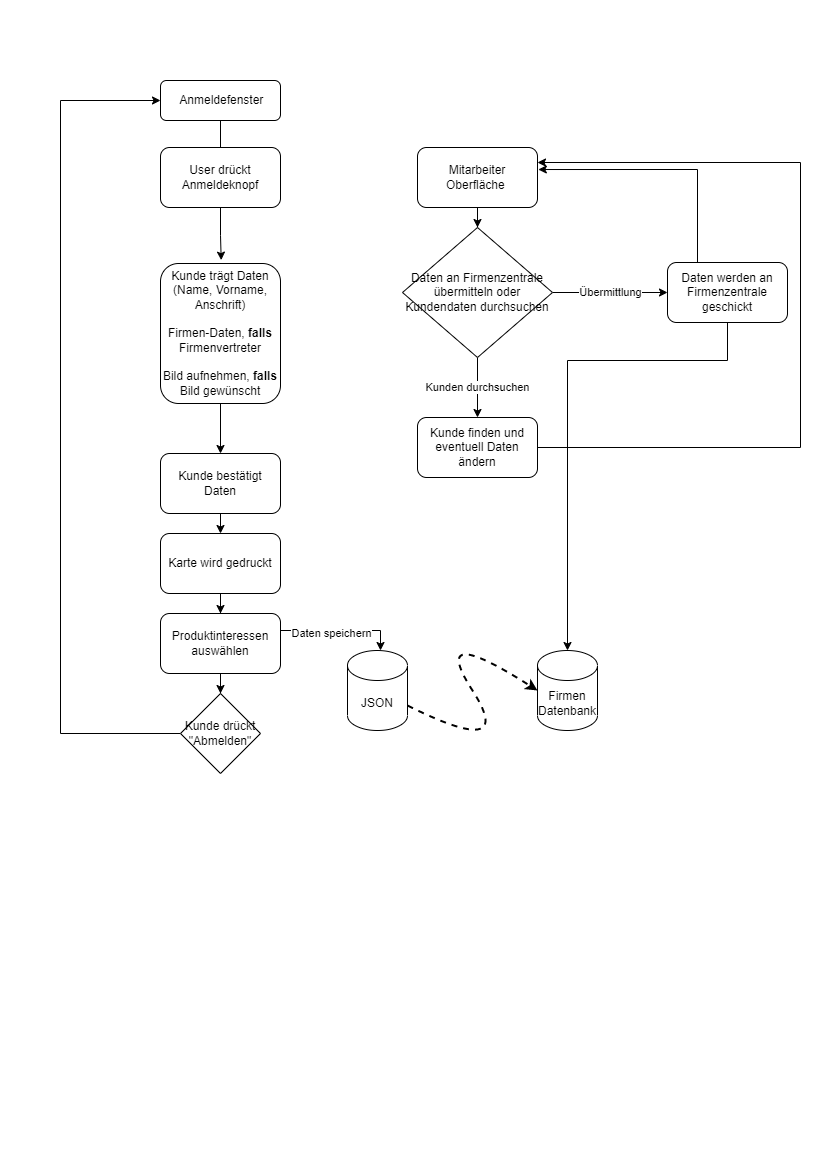

The diagram above was exported from draw.io. Its source (the exported page's mxGraphModel, read from the mxfile embedded in the PNG):
<mxGraphModel dx="1220" dy="1104" grid="1" gridSize="10" guides="1" tooltips="1" connect="1" arrows="1" fold="1" page="1" pageScale="1" pageWidth="827" pageHeight="1169" math="0" shadow="0">
  <root>
    <mxCell id="WIyWlLk6GJQsqaUBKTNV-0" />
    <mxCell id="WIyWlLk6GJQsqaUBKTNV-1" parent="WIyWlLk6GJQsqaUBKTNV-0" />
    <mxCell id="ErCS6L06Oy76U6PONyJt-30" style="edgeStyle=orthogonalEdgeStyle;rounded=0;orthogonalLoop=1;jettySize=auto;html=1;entryX=0.5;entryY=0;entryDx=0;entryDy=0;" parent="WIyWlLk6GJQsqaUBKTNV-1" source="WIyWlLk6GJQsqaUBKTNV-3" edge="1">
      <mxGeometry relative="1" as="geometry">
        <mxPoint x="220" y="200" as="targetPoint" />
      </mxGeometry>
    </mxCell>
    <mxCell id="WIyWlLk6GJQsqaUBKTNV-3" value="&amp;nbsp;Anmeldefenster" style="rounded=1;whiteSpace=wrap;html=1;fontSize=12;glass=0;strokeWidth=1;shadow=0;" parent="WIyWlLk6GJQsqaUBKTNV-1" vertex="1">
      <mxGeometry x="160" y="80" width="120" height="40" as="geometry" />
    </mxCell>
    <mxCell id="uKR2MQcL0CSReXw3IaBT-3" style="edgeStyle=orthogonalEdgeStyle;rounded=0;orthogonalLoop=1;jettySize=auto;html=1;entryX=0.5;entryY=0;entryDx=0;entryDy=0;" parent="WIyWlLk6GJQsqaUBKTNV-1" source="ErCS6L06Oy76U6PONyJt-3" target="uKR2MQcL0CSReXw3IaBT-1" edge="1">
      <mxGeometry relative="1" as="geometry" />
    </mxCell>
    <mxCell id="ErCS6L06Oy76U6PONyJt-3" value="Kunde trägt Daten (Name, Vorname, Anschrift)&lt;br&gt;&lt;br&gt;Firmen-Daten, &lt;b&gt;falls &lt;/b&gt;Firmenvertreter&lt;br&gt;&lt;br&gt;Bild aufnehmen, &lt;b&gt;falls&lt;/b&gt; Bild gewünscht" style="rounded=1;whiteSpace=wrap;html=1;" parent="WIyWlLk6GJQsqaUBKTNV-1" vertex="1">
      <mxGeometry x="160" y="263" width="120" height="140" as="geometry" />
    </mxCell>
    <mxCell id="ErCS6L06Oy76U6PONyJt-39" style="edgeStyle=orthogonalEdgeStyle;rounded=0;orthogonalLoop=1;jettySize=auto;html=1;entryX=0.5;entryY=0;entryDx=0;entryDy=0;" parent="WIyWlLk6GJQsqaUBKTNV-1" source="ErCS6L06Oy76U6PONyJt-32" target="ErCS6L06Oy76U6PONyJt-35" edge="1">
      <mxGeometry relative="1" as="geometry" />
    </mxCell>
    <mxCell id="ErCS6L06Oy76U6PONyJt-32" value="Karte wird gedruckt" style="rounded=1;whiteSpace=wrap;html=1;" parent="WIyWlLk6GJQsqaUBKTNV-1" vertex="1">
      <mxGeometry x="160" y="533" width="120" height="60" as="geometry" />
    </mxCell>
    <mxCell id="ErCS6L06Oy76U6PONyJt-41" style="edgeStyle=orthogonalEdgeStyle;rounded=0;orthogonalLoop=1;jettySize=auto;html=1;" parent="WIyWlLk6GJQsqaUBKTNV-1" source="ErCS6L06Oy76U6PONyJt-35" target="ErCS6L06Oy76U6PONyJt-40" edge="1">
      <mxGeometry relative="1" as="geometry" />
    </mxCell>
    <mxCell id="ErCS6L06Oy76U6PONyJt-61" style="edgeStyle=orthogonalEdgeStyle;rounded=0;orthogonalLoop=1;jettySize=auto;html=1;exitX=1;exitY=0.5;exitDx=0;exitDy=0;" parent="WIyWlLk6GJQsqaUBKTNV-1" source="ErCS6L06Oy76U6PONyJt-35" target="ErCS6L06Oy76U6PONyJt-58" edge="1">
      <mxGeometry relative="1" as="geometry">
        <Array as="points">
          <mxPoint x="280" y="630" />
          <mxPoint x="380" y="630" />
        </Array>
      </mxGeometry>
    </mxCell>
    <mxCell id="ErCS6L06Oy76U6PONyJt-62" value="Daten speichern" style="edgeLabel;html=1;align=center;verticalAlign=middle;resizable=0;points=[];" parent="ErCS6L06Oy76U6PONyJt-61" vertex="1" connectable="0">
      <mxGeometry x="-0.5358" y="-2" relative="1" as="geometry">
        <mxPoint x="32" as="offset" />
      </mxGeometry>
    </mxCell>
    <mxCell id="ErCS6L06Oy76U6PONyJt-35" value="Produktinteressen auswählen" style="rounded=1;whiteSpace=wrap;html=1;" parent="WIyWlLk6GJQsqaUBKTNV-1" vertex="1">
      <mxGeometry x="160" y="613" width="120" height="60" as="geometry" />
    </mxCell>
    <mxCell id="uKR2MQcL0CSReXw3IaBT-8" style="edgeStyle=orthogonalEdgeStyle;rounded=0;orthogonalLoop=1;jettySize=auto;html=1;entryX=0;entryY=0.5;entryDx=0;entryDy=0;" parent="WIyWlLk6GJQsqaUBKTNV-1" source="ErCS6L06Oy76U6PONyJt-40" target="WIyWlLk6GJQsqaUBKTNV-3" edge="1">
      <mxGeometry relative="1" as="geometry">
        <Array as="points">
          <mxPoint x="60" y="733" />
          <mxPoint x="60" y="100" />
        </Array>
      </mxGeometry>
    </mxCell>
    <mxCell id="ErCS6L06Oy76U6PONyJt-40" value="Kunde drückt &quot;Abmelden&quot;" style="rhombus;whiteSpace=wrap;html=1;" parent="WIyWlLk6GJQsqaUBKTNV-1" vertex="1">
      <mxGeometry x="180" y="693" width="80" height="80" as="geometry" />
    </mxCell>
    <mxCell id="ErCS6L06Oy76U6PONyJt-54" style="edgeStyle=orthogonalEdgeStyle;rounded=0;orthogonalLoop=1;jettySize=auto;html=1;entryX=0.5;entryY=0;entryDx=0;entryDy=0;" parent="WIyWlLk6GJQsqaUBKTNV-1" source="ErCS6L06Oy76U6PONyJt-45" target="ErCS6L06Oy76U6PONyJt-50" edge="1">
      <mxGeometry relative="1" as="geometry" />
    </mxCell>
    <mxCell id="ErCS6L06Oy76U6PONyJt-45" value="Mitarbeiter Oberfläche&amp;nbsp;" style="rounded=1;whiteSpace=wrap;html=1;" parent="WIyWlLk6GJQsqaUBKTNV-1" vertex="1">
      <mxGeometry x="417" y="147" width="120" height="60" as="geometry" />
    </mxCell>
    <mxCell id="ErCS6L06Oy76U6PONyJt-52" value="Übermittlung" style="edgeStyle=orthogonalEdgeStyle;rounded=0;orthogonalLoop=1;jettySize=auto;html=1;entryX=0;entryY=0.5;entryDx=0;entryDy=0;" parent="WIyWlLk6GJQsqaUBKTNV-1" source="ErCS6L06Oy76U6PONyJt-50" target="ErCS6L06Oy76U6PONyJt-51" edge="1">
      <mxGeometry relative="1" as="geometry" />
    </mxCell>
    <mxCell id="ErCS6L06Oy76U6PONyJt-56" value="Kunden durchsuchen" style="edgeStyle=orthogonalEdgeStyle;rounded=0;orthogonalLoop=1;jettySize=auto;html=1;entryX=0.5;entryY=0;entryDx=0;entryDy=0;" parent="WIyWlLk6GJQsqaUBKTNV-1" source="ErCS6L06Oy76U6PONyJt-50" target="ErCS6L06Oy76U6PONyJt-55" edge="1">
      <mxGeometry relative="1" as="geometry" />
    </mxCell>
    <mxCell id="ErCS6L06Oy76U6PONyJt-50" value="Daten an Firmenzentrale übermitteln oder Kundendaten durchsuchen" style="rhombus;whiteSpace=wrap;html=1;" parent="WIyWlLk6GJQsqaUBKTNV-1" vertex="1">
      <mxGeometry x="402" y="227" width="150" height="130" as="geometry" />
    </mxCell>
    <mxCell id="ErCS6L06Oy76U6PONyJt-53" style="edgeStyle=orthogonalEdgeStyle;rounded=0;orthogonalLoop=1;jettySize=auto;html=1;entryX=1.007;entryY=0.367;entryDx=0;entryDy=0;entryPerimeter=0;" parent="WIyWlLk6GJQsqaUBKTNV-1" source="ErCS6L06Oy76U6PONyJt-51" target="ErCS6L06Oy76U6PONyJt-45" edge="1">
      <mxGeometry relative="1" as="geometry">
        <Array as="points">
          <mxPoint x="697" y="169" />
        </Array>
      </mxGeometry>
    </mxCell>
    <mxCell id="ErCS6L06Oy76U6PONyJt-65" style="edgeStyle=orthogonalEdgeStyle;rounded=0;orthogonalLoop=1;jettySize=auto;html=1;" parent="WIyWlLk6GJQsqaUBKTNV-1" source="ErCS6L06Oy76U6PONyJt-51" target="ErCS6L06Oy76U6PONyJt-64" edge="1">
      <mxGeometry relative="1" as="geometry">
        <Array as="points">
          <mxPoint x="727" y="360" />
          <mxPoint x="567" y="360" />
        </Array>
      </mxGeometry>
    </mxCell>
    <mxCell id="ErCS6L06Oy76U6PONyJt-51" value="Daten werden an Firmenzentrale geschickt" style="rounded=1;whiteSpace=wrap;html=1;" parent="WIyWlLk6GJQsqaUBKTNV-1" vertex="1">
      <mxGeometry x="667" y="262" width="120" height="60" as="geometry" />
    </mxCell>
    <mxCell id="ErCS6L06Oy76U6PONyJt-57" style="edgeStyle=orthogonalEdgeStyle;rounded=0;orthogonalLoop=1;jettySize=auto;html=1;entryX=1;entryY=0.25;entryDx=0;entryDy=0;" parent="WIyWlLk6GJQsqaUBKTNV-1" source="ErCS6L06Oy76U6PONyJt-55" target="ErCS6L06Oy76U6PONyJt-45" edge="1">
      <mxGeometry relative="1" as="geometry">
        <Array as="points">
          <mxPoint x="800" y="447" />
          <mxPoint x="800" y="162" />
        </Array>
      </mxGeometry>
    </mxCell>
    <mxCell id="ErCS6L06Oy76U6PONyJt-55" value="Kunde finden und eventuell Daten ändern" style="rounded=1;whiteSpace=wrap;html=1;" parent="WIyWlLk6GJQsqaUBKTNV-1" vertex="1">
      <mxGeometry x="417" y="417" width="120" height="60" as="geometry" />
    </mxCell>
    <mxCell id="ErCS6L06Oy76U6PONyJt-58" value="JSON" style="shape=cylinder3;whiteSpace=wrap;html=1;boundedLbl=1;backgroundOutline=1;size=15;" parent="WIyWlLk6GJQsqaUBKTNV-1" vertex="1">
      <mxGeometry x="347" y="650" width="60" height="80" as="geometry" />
    </mxCell>
    <mxCell id="ErCS6L06Oy76U6PONyJt-64" value="Firmen Datenbank" style="shape=cylinder3;whiteSpace=wrap;html=1;boundedLbl=1;backgroundOutline=1;size=15;" parent="WIyWlLk6GJQsqaUBKTNV-1" vertex="1">
      <mxGeometry x="537" y="650" width="60" height="80" as="geometry" />
    </mxCell>
    <mxCell id="ErCS6L06Oy76U6PONyJt-72" value="" style="curved=1;endArrow=classic;html=1;rounded=0;entryX=0;entryY=0.5;entryDx=0;entryDy=0;entryPerimeter=0;dashed=1;strokeWidth=2;" parent="WIyWlLk6GJQsqaUBKTNV-1" source="ErCS6L06Oy76U6PONyJt-58" target="ErCS6L06Oy76U6PONyJt-64" edge="1">
      <mxGeometry width="50" height="50" relative="1" as="geometry">
        <mxPoint x="47" y="480" as="sourcePoint" />
        <mxPoint x="97" y="430" as="targetPoint" />
        <Array as="points">
          <mxPoint x="517" y="760" />
          <mxPoint x="427" y="620" />
        </Array>
      </mxGeometry>
    </mxCell>
    <mxCell id="uKR2MQcL0CSReXw3IaBT-2" style="edgeStyle=orthogonalEdgeStyle;rounded=0;orthogonalLoop=1;jettySize=auto;html=1;exitX=0.5;exitY=1;exitDx=0;exitDy=0;entryX=0.5;entryY=0;entryDx=0;entryDy=0;" parent="WIyWlLk6GJQsqaUBKTNV-1" source="uKR2MQcL0CSReXw3IaBT-1" target="ErCS6L06Oy76U6PONyJt-32" edge="1">
      <mxGeometry relative="1" as="geometry" />
    </mxCell>
    <mxCell id="uKR2MQcL0CSReXw3IaBT-1" value="Kunde bestätigt Daten" style="rounded=1;whiteSpace=wrap;html=1;" parent="WIyWlLk6GJQsqaUBKTNV-1" vertex="1">
      <mxGeometry x="160" y="453" width="120" height="60" as="geometry" />
    </mxCell>
    <mxCell id="uKR2MQcL0CSReXw3IaBT-7" style="edgeStyle=orthogonalEdgeStyle;rounded=0;orthogonalLoop=1;jettySize=auto;html=1;entryX=0.506;entryY=-0.024;entryDx=0;entryDy=0;entryPerimeter=0;" parent="WIyWlLk6GJQsqaUBKTNV-1" source="uKR2MQcL0CSReXw3IaBT-6" target="ErCS6L06Oy76U6PONyJt-3" edge="1">
      <mxGeometry relative="1" as="geometry" />
    </mxCell>
    <mxCell id="uKR2MQcL0CSReXw3IaBT-6" value="User drückt Anmeldeknopf" style="rounded=1;whiteSpace=wrap;html=1;" parent="WIyWlLk6GJQsqaUBKTNV-1" vertex="1">
      <mxGeometry x="160" y="147" width="120" height="60" as="geometry" />
    </mxCell>
  </root>
</mxGraphModel>